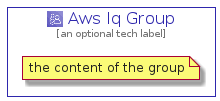

The diagram above was rendered by PlantUML. Its source (embedded in the PNG):
@startuml
' configures the library
!global $INCLUSION_MODE="local"
!global $LIB_BASE_LOCATION="../../.."

' loads the library's bootstrap
!include $LIB_BASE_LOCATION/bootstrap.puml

' loads the package bootstrap
include('aws-20210131/bootstrap')

' loads the Item which embeds the element AwsIqGroup
include('aws-20210131/Architecture/CustomerEnablement/AwsIq')

' renders the element
AwsIqGroup('AwsIqGroup', 'Aws Iq Group', 'an optional tech label') {
    note as note
        the content of the group
    end note
}
@enduml